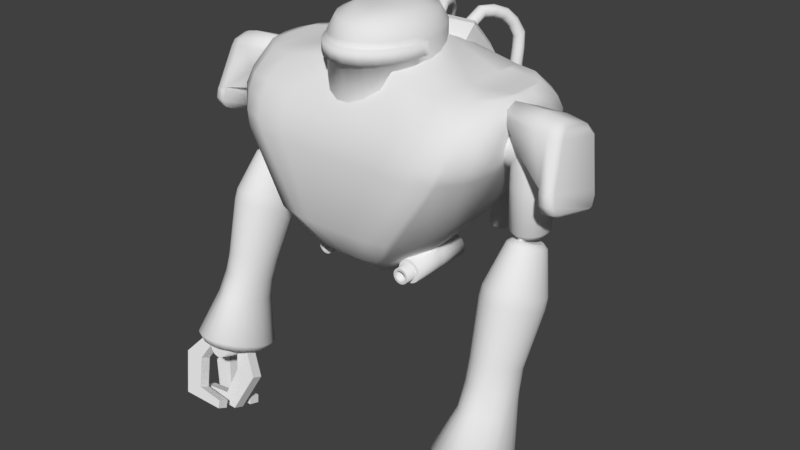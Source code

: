 # Source: npc_sec1bot.blend  (saved by Blender 2.78.0; exported with 4.5.12 LTS)
import bpy
from mathutils import Matrix  # noqa: F401  (used for matrix-valued properties, if any)

bpy.ops.wm.read_factory_settings(use_empty=True)
scene = bpy.context.scene
scene.name = 'Scene'

# ---- collections
col_collection_1 = bpy.data.collections.new('Collection 1'); scene.collection.children.link(col_collection_1)

# ---- world
world_world = bpy.data.worlds.new('World'); scene.world = world_world
world_world.color = (0.05088, 0.05088, 0.05088)
world_world.use_sun_shadow = False
world_world.sun_shadow_jitter_overblur = 0.0
world_world.cycles.sampling_method = 'MANUAL'

# ---- meshes
me_cube = bpy.data.meshes.new('Cube')
me_cube.from_pydata([(-8.383e-09, -0.1361, 0.8066), (6.994e-11, 0.06612, 0.8066), (0.09355, -0.0281, 0.8066), (0.08031, -0.08349, 0.8066), (0.03128, -0.1299, 0.8066), (0.3038, -0.1873, 1.489), (0.4687, -0.0314, 1.489), (0.3862, -0.1664, 1.489), (0.4466, -0.1094, 1.489), (0.03128, 0.05387, 0.8066), (0.08031, 0.007464, 0.8066), (0.4687, 0.0314, 1.489), (0.3038, 0.1873, 1.489), (0.4466, 0.1094, 1.489), (0.3862, 0.1664, 1.489), (0.2963, 0.1054, 1.037), (0.1314, 0.2613, 1.037), (0.2742, 0.1833, 1.037), (0.2139, 0.2404, 1.037), (0.2963, -0.1054, 1.037), (0.1314, -0.3441, 1.037), (0.2742, -0.1833, 1.037), (0.2139, -0.3232, 1.037), (0.2801, 0.3139, 1.268), (0.445, 0.158, 1.268), (0.3625, 0.293, 1.268), (0.4229, 0.2359, 1.268), (0.3095, 0.2719, 1.42), (0.4744, 0.116, 1.42), (0.392, 0.251, 1.42), (0.4523, 0.194, 1.42), (0.4684, 0.1595, 1.315), (0.3035, 0.3154, 1.315), (0.4463, 0.2374, 1.315), (0.386, 0.2945, 1.315), (0.4761, 0.1493, 1.37), (0.3112, 0.3052, 1.37), (0.454, 0.2273, 1.37), (0.3936, 0.2843, 1.37), (0.2801, -0.3336, 1.268), (0.445, -0.158, 1.268), (0.3625, -0.3099, 1.268), (0.4229, -0.2359, 1.268), (0.4744, -0.116, 1.42), (0.3095, -0.2719, 1.42), (0.4523, -0.194, 1.42), (0.392, -0.251, 1.42), (0.3035, -0.3265, 1.315), (0.4684, -0.1595, 1.315), (0.3819, -0.2982, 1.315), (0.4463, -0.2374, 1.315), (0.3112, -0.3052, 1.37), (0.4761, -0.1493, 1.37), (0.3936, -0.2765, 1.37), (0.454, -0.2273, 1.37), (0.08762, -0.3441, 1.037), (0.1132, -0.1838, 1.525), (0.2063, -0.2719, 1.42), (0.1867, -0.3336, 1.268), (0.2074, -0.3052, 1.37), (0.2024, -0.3265, 1.315), (0.1351, 0.1873, 1.525), (0.08762, 0.2613, 1.037), (0.2063, 0.2719, 1.42), (0.1867, 0.3139, 1.268), (0.2024, 0.3154, 1.315), (0.2074, 0.3052, 1.37), (0.4687, 0.01518, 1.489), (0.2963, 0.05095, 1.037), (0.4744, 0.0561, 1.42), (0.445, 0.07639, 1.268), (0.4684, 0.07712, 1.315), (0.4761, 0.0722, 1.37), (0.1132, 0.08711, 1.569), (0.3038, 0.09057, 1.489), (0.3862, 0.08047, 1.489), (0.4466, 0.05288, 1.489), (0.02262, 0.1559, 1.422), (0.06602, 0.1388, 1.422), (0.1041, 0.106, 1.422), (0.1337, 0.06013, 1.422), (0.1525, 0.004919, 1.422), (0.1589, -0.05516, 1.422), (0.1525, -0.1152, 1.422), (0.1337, -0.1704, 1.422), (0.1041, -0.2163, 1.422), (0.06602, -0.2491, 1.422), (0.02262, -0.2662, 1.422), (0.01226, 0.05925, 1.678), (0.02262, 0.1559, 1.613), (0.01958, 0.1276, 1.659), (0.03578, 0.04998, 1.681), (0.06602, 0.1388, 1.613), (0.05716, 0.1128, 1.659), (0.05641, 0.0322, 1.684), (0.1041, 0.106, 1.613), (0.09011, 0.08438, 1.659), (0.07247, 0.007333, 1.685), (0.1337, 0.06013, 1.613), (0.1158, 0.04466, 1.659), (0.08265, -0.02259, 1.685), (0.1525, 0.004919, 1.613), (0.132, -0.003139, 1.659), (0.08614, -0.05516, 1.685), (0.1589, -0.05516, 1.613), (0.1376, -0.05516, 1.659), (0.08265, -0.08772, 1.684), (0.1525, -0.1152, 1.613), (0.132, -0.1072, 1.659), (0.07247, -0.1176, 1.684), (0.1337, -0.1704, 1.613), (0.1158, -0.155, 1.659), (0.05641, -0.1425, 1.682), (0.1041, -0.2163, 1.613), (0.09011, -0.1947, 1.659), (0.03578, -0.1603, 1.68), (0.06602, -0.2491, 1.613), (0.05716, -0.2231, 1.659), (0.01226, -0.1696, 1.678), (0.02262, -0.2662, 1.613), (0.01958, -0.2379, 1.659), (0.3756, 0.2806, 1.268), (0.2269, 0.228, 1.037), (0.04189, -0.1199, 0.8066), (0.2269, -0.2929, 1.037), (0.4067, -0.2659, 1.37), (0.405, -0.2387, 1.42), (0.3958, -0.285, 1.315), (0.3756, -0.2939, 1.268), (0.4067, 0.272, 1.37), (0.405, 0.2387, 1.42), (0.399, 0.2822, 1.315), (0.3993, -0.1541, 1.489), (0.3993, 0.1541, 1.489), (0.04189, 0.04383, 0.8066), (0.3993, 0.0745, 1.489), (0.06571, -0.2755, 0.9219), (0.1938, -0.05269, 0.9219), (0.1761, -0.1194, 0.9219), (0.1226, -0.2619, 0.9219), (0.4687, 0.02329, 1.489), (0.4744, 0.08607, 1.42), (0.4761, 0.1108, 1.37), (0.2963, 0.07817, 1.037), (0.445, 0.1172, 1.268), (0.4684, 0.1183, 1.315), (0.3038, 0.1389, 1.489), (0.3862, 0.1234, 1.489), (0.4466, 0.08111, 1.489), (0.3993, 0.1143, 1.489), (0.1333, -0.2418, 0.9219), (0.02262, 0.1559, 1.594), (0.02262, 0.1559, 1.551), (0.06602, 0.1388, 1.594), (0.06602, 0.1388, 1.551), (0.1041, 0.106, 1.594), (0.1041, 0.106, 1.551), (0.1337, 0.06013, 1.594), (0.1337, 0.06013, 1.551), (0.1525, 0.004919, 1.594), (0.1525, 0.004919, 1.551), (0.1589, -0.05516, 1.594), (0.1589, -0.05516, 1.551), (0.1525, -0.1152, 1.594), (0.1525, -0.1152, 1.551), (0.1337, -0.1704, 1.594), (0.1337, -0.1704, 1.551), (0.1041, -0.2163, 1.594), (0.1041, -0.2163, 1.551), (0.06602, -0.2491, 1.594), (0.06602, -0.2491, 1.551), (0.02262, -0.2662, 1.594), (0.02262, -0.2662, 1.551), (0.1589, -0.07922, 1.594), (0.1589, -0.07922, 1.551), (0.1525, -0.1393, 1.594), (0.1525, -0.1393, 1.551), (0.1337, -0.1945, 1.594), (0.1337, -0.1945, 1.551), (0.1041, -0.2404, 1.594), (0.1041, -0.2404, 1.551), (0.06602, -0.2732, 1.594), (0.06602, -0.2732, 1.551), (0.02262, -0.2903, 1.594), (0.02262, -0.2903, 1.551), (0.5557, 0.008287, 0.8637), (0.5289, 0.01278, 0.862), (0.5284, 0.0297, 1.383), (0.5443, 0.02705, 1.383), (0.559, 0.01932, 1.383), (0.5712, 0.007142, 1.383), (0.5799, -0.008506, 1.383), (0.5844, -0.02635, 1.383), (0.5844, -0.04496, 1.383), (0.5799, -0.0628, 1.383), (0.5712, -0.07845, 1.383), (0.559, -0.09064, 1.383), (0.5443, -0.09836, 1.383), (0.5284, -0.101, 1.383), (0.5124, -0.09836, 1.383), (0.4978, -0.09064, 1.383), (0.4856, -0.07845, 1.383), (0.4769, -0.0628, 1.383), (0.4724, -0.04496, 1.383), (0.4724, -0.02635, 1.383), (0.4769, -0.008506, 1.383), (0.4856, 0.007142, 1.383), (0.4978, 0.01932, 1.383), (0.5124, 0.02705, 1.383), (0.5803, -0.004819, 0.8687), (0.6008, -0.02548, 0.8766), (0.6154, -0.05202, 0.8866), (0.623, -0.08229, 0.8981), (0.623, -0.1138, 0.9101), (0.6154, -0.1441, 0.9215), (0.6008, -0.1706, 0.9316), (0.5803, -0.1913, 0.9395), (0.5557, -0.2044, 0.9444), (0.5289, -0.2089, 0.9461), (0.5021, -0.2044, 0.9444), (0.4774, -0.1913, 0.9395), (0.457, -0.1706, 0.9316), (0.4423, -0.1441, 0.9215), (0.4347, -0.1138, 0.9101), (0.4347, -0.08229, 0.8981), (0.4423, -0.05202, 0.8866), (0.457, -0.02548, 0.8766), (0.4774, -0.004819, 0.8687), (0.5021, 0.008287, 0.8637), (0.5091, -0.132, 0.5211), (0.5289, -0.1277, 0.5199), (0.4909, -0.1443, 0.5248), (0.4758, -0.1637, 0.5306), (0.465, -0.1886, 0.538), (0.4594, -0.2171, 0.5465), (0.4594, -0.2467, 0.5553), (0.465, -0.2751, 0.5638), (0.4758, -0.3001, 0.5712), (0.4909, -0.3195, 0.577), (0.5091, -0.3318, 0.5807), (0.5289, -0.336, 0.5819), (0.5486, -0.3318, 0.5807), (0.5668, -0.3195, 0.577), (0.5929, -0.3001, 0.5712), (0.6158, -0.2751, 0.5638), (0.6214, -0.2467, 0.5553), (0.6214, -0.2171, 0.5465), (0.6158, -0.1886, 0.538), (0.605, -0.1637, 0.5306), (0.5778, -0.1443, 0.5248), (0.5486, -0.132, 0.5211), (0.4865, -0.1021, 0.6623), (0.4697, -0.119, 0.6687), (0.4514, -0.1658, 0.6864), (0.4514, -0.1917, 0.6963), (0.5289, -0.08758, 0.6568), (0.5068, -0.09127, 0.6582), (0.4697, -0.2385, 0.714), (0.4865, -0.2555, 0.7204), (0.5289, -0.2699, 0.7259), (0.5509, -0.2662, 0.7245), (0.588, -0.2385, 0.714), (0.6, -0.2166, 0.7057), (0.6063, -0.1658, 0.6864), (0.6, -0.1409, 0.677), (0.5712, -0.1021, 0.6623), (0.5509, -0.09127, 0.6582), (0.4577, -0.1409, 0.677), (0.4577, -0.2166, 0.7057), (0.5068, -0.2662, 0.7245), (0.5712, -0.2555, 0.7204), (0.6063, -0.1917, 0.6963), (0.588, -0.119, 0.6687), (0.4564, -0.03779, 0.8424), (0.434, -0.1268, 0.8762), (0.5018, -0.003758, 0.8295), (0.477, -0.2049, 0.9058), (0.5559, -0.2181, 0.9108), (0.6161, -0.1573, 0.8877), (0.6161, -0.06453, 0.8525), (0.5559, -0.003758, 0.8295), (0.477, -0.01697, 0.8345), (0.434, -0.09504, 0.8641), (0.5289, 0.0007669, 0.8278), (0.4564, -0.1841, 0.8979), (0.5289, -0.2226, 0.9125), (0.6013, -0.1841, 0.8979), (0.6238, -0.09504, 0.8641), (0.5807, -0.01697, 0.8345), (0.4416, -0.06453, 0.8525), (0.4416, -0.1573, 0.8877), (0.5018, -0.2181, 0.9108), (0.5807, -0.2049, 0.9058), (0.6238, -0.1268, 0.8762), (0.6013, -0.03779, 0.8424), (0.6148, -0.1006, 1.451), (0.6148, -0.05918, 1.469), (0.6148, 0.05256, 1.428), (0.6148, 0.08536, 1.386), (0.6431, -0.1294, 1.201), (0.6329, -0.1702, 1.279), (0.6415, -0.1595, 1.218), (0.6375, -0.1744, 1.246), (0.643, 0.06809, 1.203), (0.6465, 0.01872, 1.166), (0.6459, 0.05235, 1.172), (0.6148, -0.1157, 1.429), (0.4616, 0.06605, 1.398), (0.4616, 0.04218, 1.439), (0.4616, -0.05508, 1.479), (0.4616, -0.09114, 1.461), (0.4616, -0.09963, 1.438), (0.6301, -0.1645, 1.293), (0.6402, 0.0706, 1.221), (0.5741, -0.1159, 1.435), (0.5741, 0.08911, 1.394), (0.5741, -0.1006, 1.459), (0.5741, 0.05256, 1.436), (0.5741, -0.05918, 1.477), (0.3639, 0.03445, 1.341), (0.6263, 0.03445, 1.341), (0.3639, 0.03161, 1.321), (0.6263, 0.03161, 1.321), (0.3639, 0.02332, 1.303), (0.6263, 0.02332, 1.303), (0.3639, 0.01025, 1.288), (0.6263, 0.01025, 1.288), (0.3639, -0.006534, 1.277), (0.6263, -0.006534, 1.277), (0.3639, -0.02568, 1.271), (0.6263, -0.02568, 1.271), (0.3639, -0.04563, 1.271), (0.6263, -0.04563, 1.271), (0.3639, -0.06478, 1.277), (0.6263, -0.06478, 1.277), (0.3639, -0.08156, 1.288), (0.6263, -0.08156, 1.288), (0.3639, -0.09463, 1.303), (0.6263, -0.09463, 1.303), (0.3639, -0.1029, 1.321), (0.6263, -0.1029, 1.321), (0.3639, -0.1058, 1.341), (0.6263, -0.1058, 1.341), (0.3639, -0.1029, 1.361), (0.6263, -0.1029, 1.361), (0.3639, -0.09463, 1.379), (0.6263, -0.09463, 1.379), (0.3639, -0.08156, 1.394), (0.6263, -0.08156, 1.394), (0.3639, -0.06478, 1.405), (0.6263, -0.06478, 1.405), (0.3639, -0.04563, 1.41), (0.6263, -0.04563, 1.41), (0.3639, -0.02568, 1.41), (0.6263, -0.02568, 1.41), (0.3639, -0.006534, 1.405), (0.6263, -0.006534, 1.405), (0.3639, 0.01025, 1.394), (0.6263, 0.01025, 1.394), (0.3639, 0.02332, 1.379), (0.6263, 0.02332, 1.379), (0.3639, 0.03161, 1.361), (0.6263, 0.03161, 1.361), (0.5303, -0.132, 1.367), (0.5303, 0.06837, 1.31), (0.6471, -0.05891, 1.447), (0.635, -0.05918, 1.461), (0.6408, -0.1006, 1.445), (0.6502, -0.08019, 1.439), (0.6587, 0.06452, 1.389), (0.6502, 0.08107, 1.386), (0.6408, 0.05256, 1.422), (0.6523, 0.04639, 1.411), (0.6746, -0.1514, 1.28), (0.6649, -0.1702, 1.284), (0.6832, -0.1257, 1.216), (0.6752, -0.1294, 1.205), (0.6791, -0.1555, 1.246), (0.6695, -0.1744, 1.251), (0.6819, -0.1458, 1.227), (0.6736, -0.1595, 1.222), (0.6864, 0.02503, 1.18), (0.6787, 0.01872, 1.17), (0.6752, 0.06809, 1.206), (0.6834, 0.05276, 1.212), (0.6781, 0.05235, 1.176), (0.6864, 0.03703, 1.182), (0.6441, -0.113, 1.425), (0.6539, -0.09234, 1.42), (0.662, -0.1645, 1.298), (0.6718, -0.1455, 1.293), (0.6725, 0.06957, 1.224), (0.6807, 0.05394, 1.23), (-5.111e-08, 0.1559, 1.422), (5.111e-08, -0.2662, 1.422), (-4.182e-08, 0.04998, 1.681), (-5.576e-08, 0.0322, 1.684), (9.293e-09, -0.1603, 1.68), (-1.859e-08, -0.1425, 1.682), (-2.323e-08, -0.1176, 1.684), (-2.788e-08, -0.08772, 1.684), (-6.505e-08, 0.007333, 1.685), (-6.505e-08, -0.02259, 1.685), (-6.505e-08, -0.05516, 1.685), (-5.343e-08, 0.1559, 1.613), (-4.879e-08, 0.1276, 1.659), (-4.414e-08, 0.05925, 1.678), (5.111e-08, -0.2662, 1.613), (2.555e-08, -0.2379, 1.659), (-3.136e-08, -0.1696, 1.678), (5.111e-08, -0.2662, 1.551), (5.111e-08, -0.2662, 1.594), (-5.111e-08, 0.1559, 1.551), (-5.111e-08, 0.1559, 1.594), (5.111e-08, -0.2903, 1.551), (5.111e-08, -0.2903, 1.594), (9.293e-09, -0.3441, 1.037), (-9.293e-09, -0.1555, 1.525), (-3.717e-08, -0.2719, 1.42), (0.0, -0.3336, 1.268), (-3.717e-08, -0.3052, 1.37), (-1.859e-08, -0.3265, 1.315), (-6.505e-08, 0.1873, 1.525), (2.788e-08, 0.2854, 1.037), (-3.717e-08, 0.2719, 1.42), (3.717e-08, 0.338, 1.268), (-3.717e-08, 0.3395, 1.315), (-3.717e-08, 0.3052, 1.37), (-4.646e-08, 0.0588, 1.569), (0.0, -0.2755, 0.9219), (0.5419, 0.01754, 1.076), (0.5453, 0.03086, 1.09), (0.5759, -0.02777, 1.076), (0.5878, -0.02579, 1.09), (0.5647, -0.07196, 1.076), (0.5738, -0.08106, 1.09), (0.5544, -0.0823, 1.076), (0.5609, -0.09398, 1.09), (0.5149, -0.08885, 1.076), (0.5115, -0.1022, 1.09), (0.5024, -0.0823, 1.076), (0.4959, -0.09398, 1.09), (0.4847, -0.05869, 1.076), (0.4738, -0.06446, 1.09), (0.4809, -0.04355, 1.076), (0.469, -0.04552, 1.09), (0.4809, -0.02777, 1.076), (0.469, -0.02579, 1.09), (0.4847, -0.01262, 1.076), (0.4738, -0.006855, 1.09), (0.4921, 0.000652, 1.076), (0.483, 0.009745, 1.09), (0.5024, 0.01099, 1.076), (0.4959, 0.02267, 1.09), (0.5149, 0.01754, 1.076), (0.5115, 0.03086, 1.09), (0.5284, 0.01979, 1.076), (0.5284, 0.03367, 1.09), (0.5544, 0.01099, 1.076), (0.5609, 0.02267, 1.09), (0.5647, 0.0006519, 1.076), (0.5738, 0.009745, 1.09), (0.5721, -0.01262, 1.076), (0.583, -0.006855, 1.09), (0.5759, -0.04355, 1.076), (0.5878, -0.04552, 1.09), (0.5721, -0.05869, 1.076), (0.583, -0.06446, 1.09), (0.5419, -0.08885, 1.076), (0.5453, -0.1022, 1.09), (0.5284, -0.0911, 1.076), (0.5284, -0.105, 1.09), (0.4921, -0.07196, 1.076), (0.483, -0.08106, 1.09), (0.5289, 0.008714, 1.031), (0.5289, 0.02155, 1.011), (0.5527, 0.0005689, 1.034), (0.5609, 0.01059, 1.015), (0.5621, -0.008995, 1.038), (0.5736, -0.002282, 1.02), (0.5689, -0.02128, 1.042), (0.5828, -0.01882, 1.026), (0.5724, -0.0499, 1.053), (0.5875, -0.05733, 1.041), (0.5689, -0.06391, 1.058), (0.5828, -0.07619, 1.048), (0.5413, -0.09183, 1.069), (0.5456, -0.1138, 1.063), (0.5289, -0.09391, 1.07), (0.5289, -0.1166, 1.064), (0.4956, -0.0762, 1.063), (0.4841, -0.09273, 1.055), (0.5413, 0.006636, 1.032), (0.5456, 0.01875, 1.012), (0.5724, -0.03529, 1.048), (0.5875, -0.03768, 1.034), (0.5621, -0.0762, 1.063), (0.5736, -0.09273, 1.055), (0.5527, -0.08576, 1.067), (0.5609, -0.1056, 1.059), (0.5164, -0.09183, 1.069), (0.5122, -0.1138, 1.063), (0.505, -0.08576, 1.067), (0.4968, -0.1056, 1.059), (0.4888, -0.06391, 1.058), (0.4749, -0.07619, 1.048), (0.4853, -0.0499, 1.053), (0.4702, -0.05733, 1.041), (0.4853, -0.03529, 1.048), (0.4702, -0.03768, 1.034), (0.4888, -0.02128, 1.042), (0.4749, -0.01882, 1.026), (0.4956, -0.008995, 1.038), (0.4841, -0.002282, 1.02), (0.505, 0.0005689, 1.034), (0.4968, 0.01059, 1.015), (0.5164, 0.006636, 1.032), (0.5122, 0.01875, 1.012), (0.5206, 0.01804, 1.062), (0.5374, 0.01804, 1.062), (0.5206, 0.0139, 1.041), (0.5374, 0.0139, 1.041), (0.5206, 0.002121, 1.024), (0.5374, 0.002121, 1.024), (0.5206, -0.01551, 1.012), (0.5374, -0.01551, 1.012), (0.5206, -0.0363, 1.008), (0.5374, -0.0363, 1.008), (0.5206, -0.05709, 1.012), (0.5374, -0.05709, 1.012), (0.5206, -0.07472, 1.024), (0.5374, -0.07472, 1.024), (0.5206, -0.0865, 1.041), (0.5374, -0.0865, 1.041), (0.5206, -0.09064, 1.062), (0.5374, -0.09064, 1.062), (0.5206, -0.0865, 1.083), (0.5374, -0.0865, 1.083), (0.5206, -0.07472, 1.1), (0.5374, -0.07472, 1.1), (0.5206, -0.05709, 1.112), (0.5374, -0.05709, 1.112), (0.5206, -0.0363, 1.116), (0.5374, -0.0363, 1.116), (0.5206, -0.01551, 1.112), (0.5374, -0.01551, 1.112), (0.5206, 0.002121, 1.1), (0.5374, 0.002121, 1.1), (0.5206, 0.0139, 1.083), (0.5374, 0.0139, 1.083), (0.5284, 0.03954, 1.237), (0.5467, 0.0365, 1.237), (0.5636, 0.02761, 1.237), (0.5929, -0.02495, 1.237), (0.5929, -0.04636, 1.237), (0.5876, -0.004417, 1.237), (0.5776, -0.0849, 1.237), (0.5636, -0.09892, 1.237), (0.5876, -0.06689, 1.237), (0.5467, -0.1078, 1.237), (0.51, -0.1078, 1.237), (0.4932, -0.09892, 1.237), (0.5284, -0.1109, 1.237), (0.4792, -0.0849, 1.237), (0.4691, -0.06689, 1.237), (0.4639, -0.04636, 1.237), (0.4639, -0.02495, 1.237), (0.4691, -0.004417, 1.237), (0.4792, 0.01359, 1.237), (0.4932, 0.02761, 1.237), (0.51, 0.0365, 1.237), (0.5776, 0.01359, 1.237), (0.5284, 0.03841, 1.31), (0.5919, -0.02511, 1.31), (0.5867, -0.004888, 1.31), (0.5769, -0.08416, 1.31), (0.5867, -0.06642, 1.31), (0.5103, -0.1067, 1.31), (0.5284, -0.1097, 1.31), (0.47, -0.06642, 1.31), (0.5465, 0.03541, 1.31), (0.5631, 0.02665, 1.31), (0.5919, -0.0462, 1.31), (0.5631, -0.09796, 1.31), (0.5465, -0.1067, 1.31), (0.4937, -0.09796, 1.31), (0.4799, -0.08416, 1.31), (0.4649, -0.0462, 1.31), (0.4649, -0.02512, 1.31), (0.47, -0.004888, 1.31), (0.4799, 0.01285, 1.31), (0.4937, 0.02665, 1.31), (0.5103, 0.03541, 1.31), (0.5769, 0.01285, 1.31), (0.4847, -0.2153, 0.3788), (0.4847, -0.3579, 0.4332), (0.4953, -0.2089, 0.3959), (0.4953, -0.3514, 0.4504), (0.5112, -0.2045, 0.4074), (0.5112, -0.3471, 0.4618), (0.5299, -0.203, 0.4114), (0.5299, -0.3456, 0.4659), (0.5486, -0.2045, 0.4074), (0.5486, -0.3471, 0.4618), (0.5645, -0.2089, 0.3959), (0.5645, -0.3514, 0.4504), (0.5751, -0.2153, 0.3788), (0.5751, -0.3579, 0.4332), (0.5788, -0.223, 0.3586), (0.5788, -0.3655, 0.413), (0.5751, -0.2306, 0.3384), (0.5751, -0.3732, 0.3928), (0.5645, -0.2371, 0.3212), (0.5645, -0.3796, 0.3757), (0.4992, -0.1774, 0.337), (0.4943, -0.149, 0.3539), (0.5289, -0.1432, 0.3517), (0.5289, -0.1725, 0.3352), (0.472, -0.1919, 0.3425), (0.4626, -0.1659, 0.3603), (0.4493, -0.2148, 0.3512), (0.4362, -0.1925, 0.3704), (0.4331, -0.2442, 0.3623), (0.4173, -0.2267, 0.3834), (0.4247, -0.2776, 0.375), (0.4075, -0.2657, 0.3982), (0.4247, -0.3125, 0.3883), (0.4075, -0.3064, 0.4136), (0.4331, -0.346, 0.401), (0.4173, -0.3454, 0.4284), (0.4493, -0.3754, 0.4121), (0.4362, -0.3796, 0.4414), (0.472, -0.3982, 0.4208), (0.4626, -0.4062, 0.4515), (0.4992, -0.4127, 0.4263), (0.4943, -0.4231, 0.4579), (0.5289, -0.4177, 0.4282), (0.5289, -0.4289, 0.4601), (0.5585, -0.4127, 0.4263), (0.5634, -0.4231, 0.4579), (0.5858, -0.3982, 0.4208), (0.5951, -0.4062, 0.4515), (0.6084, -0.3754, 0.4121), (0.6215, -0.3796, 0.4414), (0.6246, -0.346, 0.401), (0.6404, -0.3454, 0.4284), (0.633, -0.3125, 0.3883), (0.6502, -0.3064, 0.4136), (0.633, -0.2776, 0.375), (0.6502, -0.2657, 0.3982), (0.6246, -0.2442, 0.3623), (0.6404, -0.2267, 0.3834), (0.6084, -0.2148, 0.3512), (0.6215, -0.1925, 0.3704), (0.5858, -0.1919, 0.3425), (0.5951, -0.1659, 0.3603), (0.5585, -0.1774, 0.337), (0.5634, -0.149, 0.3539), (0.5486, -0.2414, 0.3098), (0.5486, -0.384, 0.3642), (0.5299, -0.2429, 0.3057), (0.5299, -0.3855, 0.3602), (0.5112, -0.2414, 0.3098), (0.5112, -0.384, 0.3642), (0.4953, -0.2371, 0.3212), (0.4953, -0.3796, 0.3757), (0.4847, -0.2306, 0.3384), (0.4847, -0.3732, 0.3928), (0.481, -0.223, 0.3586), (0.481, -0.3655, 0.413), (0.1507, 0.4536, 0.9712), (0.1335, 0.457, 0.972), (0.1337, 0.4395, 0.9756), (0.1399, 0.4395, 1.111), (0.1441, 0.4374, 0.9751), (0.1504, 0.4374, 1.111), (0.153, 0.4314, 0.9747), (0.1593, 0.4314, 1.11), (0.159, 0.4225, 0.9745), (0.1652, 0.4225, 1.11), (0.1611, 0.412, 0.9744), (0.1673, 0.412, 1.11), (0.159, 0.4015, 0.9745), (0.1652, 0.4015, 1.11), (0.153, 0.3926, 0.9747), (0.1593, 0.3926, 1.11), (0.1441, 0.3867, 0.9751), (0.1504, 0.3867, 1.111), (0.1337, 0.3846, 0.9756), (0.1399, 0.3846, 1.111), (0.1232, 0.3867, 0.9761), (0.1294, 0.3867, 1.112), (0.1143, 0.3926, 0.9765), (0.1205, 0.3926, 1.112), (0.1083, 0.4015, 0.9768), (0.1146, 0.4015, 1.112), (0.1062, 0.412, 0.9769), (0.1125, 0.412, 1.112), (0.1083, 0.4225, 0.9768), (0.1146, 0.4225, 1.112), (0.1143, 0.4314, 0.9765), (0.1205, 0.4314, 1.112), (0.1232, 0.4374, 0.9761), (0.1294, 0.4374, 1.112), (0.1653, 0.4438, 0.9705), (0.175, 0.4292, 0.9701), (0.1784, 0.412, 0.9699), (0.175, 0.3948, 0.9701), (0.1653, 0.3802, 0.9705), (0.1507, 0.3705, 0.9712), (0.1335, 0.367, 0.972), (0.1163, 0.3705, 0.9728), (0.1017, 0.3802, 0.9734), (0.09197, 0.3948, 0.9739), (0.08855, 0.412, 0.974), (0.09197, 0.4292, 0.9739), (0.1017, 0.4438, 0.9734), (0.1163, 0.4536, 0.9728), (0.1358, 0.4372, 0.7948), (0.1446, 0.4313, 0.7944), (0.1506, 0.4225, 0.7941), (0.1526, 0.412, 0.794), (0.1506, 0.4016, 0.7941), (0.1446, 0.3927, 0.7944), (0.1358, 0.3868, 0.7948), (0.1254, 0.3847, 0.7953), (0.1149, 0.3868, 0.7958), (0.1061, 0.3927, 0.7962), (0.1002, 0.4016, 0.7964), (0.09812, 0.412, 0.7965), (0.1002, 0.4225, 0.7964), (0.1061, 0.4313, 0.7962), (0.1149, 0.4372, 0.7958), (0.1254, 0.4393, 0.7953), (0.1114, 0.4457, 0.7959), (0.1086, 0.4536, 0.8044), (0.1258, 0.457, 0.8036), (0.1254, 0.4485, 0.7953), (0.09958, 0.4378, 0.7965), (0.09398, 0.4438, 0.805), (0.09167, 0.426, 0.7968), (0.08424, 0.4292, 0.8055), (0.0889, 0.412, 0.7969), (0.08082, 0.412, 0.8056), (0.09167, 0.398, 0.7968), (0.08424, 0.3948, 0.8055), (0.09958, 0.3862, 0.7965), (0.09398, 0.3802, 0.805), (0.1114, 0.3783, 0.7959), (0.1086, 0.3705, 0.8044), (0.1254, 0.3755, 0.7953), (0.1258, 0.367, 0.8036), (0.1393, 0.3783, 0.7946), (0.143, 0.3705, 0.8028), (0.1512, 0.3862, 0.7941), (0.1575, 0.3802, 0.8021), (0.1591, 0.398, 0.7937), (0.1673, 0.3948, 0.8017), (0.1619, 0.412, 0.7936), (0.1707, 0.412, 0.8015), (0.1591, 0.426, 0.7937), (0.1673, 0.4292, 0.8017), (0.1512, 0.4378, 0.7941), (0.1575, 0.4438, 0.8021), (0.1393, 0.4457, 0.7946), (0.143, 0.4536, 0.8028), (0.1315, 0.412, 0.9286), (0.1027, 0.4492, 1.113), (0.09132, 0.4321, 1.113), (0.08732, 0.412, 1.114), (0.09132, 0.3919, 1.113), (0.1027, 0.3748, 1.113), (0.1198, 0.3634, 1.112), (0.1399, 0.3594, 1.111), (0.16, 0.3634, 1.11), (0.177, 0.3748, 1.109), (0.1884, 0.3919, 1.109), (0.1924, 0.412, 1.109), (0.1884, 0.4321, 1.109), (0.177, 0.4492, 1.109), (0.1399, 0.4646, 1.111), (0.16, 0.4606, 1.11), (0.1198, 0.4606, 1.112), (0.1481, 0.4646, 1.291), (0.128, 0.4606, 1.292), (0.111, 0.4492, 1.293), (0.09958, 0.4321, 1.293), (0.09558, 0.412, 1.293), (0.09958, 0.3919, 1.293), (0.111, 0.3748, 1.293), (0.128, 0.3634, 1.292), (0.1481, 0.3594, 1.291), (0.1682, 0.3634, 1.29), (0.1853, 0.3748, 1.289), (0.1967, 0.3919, 1.289), (0.2007, 0.412, 1.288), (0.1967, 0.4321, 1.289), (0.1853, 0.4492, 1.289), (0.1682, 0.4606, 1.29), (0.1489, 0.458, 1.307), (0.1313, 0.4545, 1.308), (0.1164, 0.4445, 1.308), (0.1064, 0.4296, 1.309), (0.1029, 0.412, 1.309), (0.1064, 0.3944, 1.309), (0.1164, 0.3795, 1.308), (0.1313, 0.3695, 1.308), (0.1489, 0.366, 1.307), (0.1664, 0.3695, 1.306), (0.1814, 0.3795, 1.305), (0.1913, 0.3944, 1.305), (0.1948, 0.412, 1.305), (0.1913, 0.4296, 1.305), (0.1814, 0.4445, 1.305), (0.1664, 0.4545, 1.306), (0.15, 0.4333, 1.331), (0.1419, 0.4317, 1.331), (0.135, 0.4271, 1.331), (0.1304, 0.4202, 1.332), (0.1288, 0.4121, 1.332), (0.1304, 0.404, 1.332), (0.135, 0.3971, 1.331), (0.1419, 0.3925, 1.331), (0.15, 0.3909, 1.331), (0.1581, 0.3925, 1.33), (0.1649, 0.3971, 1.33), (0.1695, 0.404, 1.33), (0.1711, 0.4121, 1.33), (0.1695, 0.4202, 1.33), (0.1649, 0.4271, 1.33), (0.1581, 0.4317, 1.33), (0.1433, 0.4517, 1.5), (0.1355, 0.4501, 1.498), (0.1292, 0.4456, 1.495), (0.1252, 0.4389, 1.492), (0.1242, 0.431, 1.49), (0.1263, 0.4232, 1.488), (0.1313, 0.4167, 1.488), (0.1383, 0.4123, 1.488), (0.1463, 0.4108, 1.489), (0.1541, 0.4125, 1.492), (0.1605, 0.417, 1.494), (0.1645, 0.4237, 1.497), (0.1655, 0.4315, 1.5), (0.1633, 0.4393, 1.501), (0.1584, 0.4459, 1.502), (0.1513, 0.4503, 1.502), (0.1075, 0.4059, 1.576), (0.1008, 0.4057, 1.571), (0.09595, 0.4031, 1.565), (0.09357, 0.3985, 1.558), (0.09406, 0.3926, 1.553), (0.09734, 0.3863, 1.548), (0.1029, 0.3805, 1.546), (0.1099, 0.3762, 1.547), (0.1173, 0.3739, 1.55), (0.124, 0.3741, 1.555), (0.1289, 0.3767, 1.561), (0.1312, 0.3813, 1.567), (0.1308, 0.3872, 1.573), (0.1275, 0.3935, 1.577), (0.1219, 0.3992, 1.579), (0.1149, 0.4036, 1.579), (0.06783, 0.3086, 1.599), (0.0615, 0.3111, 1.595), (0.05756, 0.3135, 1.588), (0.05659, 0.3153, 1.58), (0.05876, 0.3164, 1.572), (0.06373, 0.3165, 1.565), (0.07074, 0.3156, 1.561), (0.07873, 0.314, 1.56), (0.08647, 0.3117, 1.561), (0.0928, 0.3092, 1.566), (0.09675, 0.3069, 1.573), (0.09771, 0.305, 1.581), (0.09554, 0.3039, 1.589), (0.09057, 0.3038, 1.596), (0.08356, 0.3047, 1.6), (0.07558, 0.3064, 1.601), (0.1734, 0.413, 1.402), (0.172, 0.4051, 1.404), (0.1332, 0.4041, 1.402), (0.1313, 0.4119, 1.4), (0.1715, 0.4209, 1.4), (0.1379, 0.3976, 1.403), (0.1668, 0.4274, 1.399), (0.1449, 0.3933, 1.405), (0.1598, 0.4317, 1.397), (0.153, 0.3919, 1.405), (0.1437, 0.4313, 1.397), (0.1517, 0.433, 1.397), (0.161, 0.3937, 1.405), (0.137, 0.4266, 1.397), (0.1677, 0.3983, 1.405), (0.1327, 0.4198, 1.399), (0.1701, 0.4259, 1.45), (0.1302, 0.4166, 1.449), (0.1681, 0.4334, 1.448), (0.1351, 0.4103, 1.451), (0.1632, 0.4397, 1.446), (0.1421, 0.4063, 1.453), (0.1562, 0.4437, 1.444), (0.1502, 0.4051, 1.454), (0.1401, 0.443, 1.443), (0.1582, 0.407, 1.454), (0.1336, 0.4384, 1.444), (0.1647, 0.4116, 1.453), (0.1294, 0.4318, 1.445), (0.1689, 0.4182, 1.452), (0.1282, 0.4241, 1.447), (0.1481, 0.4449, 1.443), (0.1102, 0.4319, 1.536), (0.1158, 0.4354, 1.54), (0.1423, 0.4044, 1.533), (0.1367, 0.4008, 1.529), (0.107, 0.4262, 1.531), (0.1455, 0.41, 1.538), (0.1067, 0.4194, 1.527), (0.1457, 0.4169, 1.542), (0.1095, 0.4123, 1.524), (0.143, 0.4239, 1.545), (0.1147, 0.4061, 1.523), (0.1378, 0.4301, 1.547), (0.1218, 0.4018, 1.523), (0.1307, 0.4345, 1.546), (0.1295, 0.3999, 1.525), (0.123, 0.4363, 1.544), (0.09106, 0.3459, 1.557), (0.0834, 0.3485, 1.558), (0.0922, 0.3597, 1.597), (0.09986, 0.3571, 1.596), (0.09881, 0.3444, 1.56), (0.0778, 0.3615, 1.59), (0.08445, 0.3612, 1.594), (0.1055, 0.3441, 1.564), (0.07325, 0.3604, 1.583), (0.11, 0.3451, 1.571), (0.0715, 0.3582, 1.575), (0.1118, 0.3474, 1.579), (0.07281, 0.3552, 1.568), (0.1104, 0.3504, 1.586), (0.07699, 0.3518, 1.562), (0.1063, 0.3538, 1.592), (0.03267, 0.1938, 1.509), (0.02612, 0.1947, 1.504), (0.022, 0.1961, 1.497), (0.02095, 0.1978, 1.489), (0.02311, 0.1995, 1.481), (0.02816, 0.201, 1.475), (0.03534, 0.202, 1.471), (0.04354, 0.2024, 1.47), (0.05152, 0.2021, 1.472), (0.05807, 0.2011, 1.477), (0.06219, 0.1997, 1.484), (0.06324, 0.198, 1.492), (0.06108, 0.1963, 1.5), (0.05603, 0.1949, 1.506), (0.04885, 0.1939, 1.51), (0.04065, 0.1935, 1.511), (0.0, 0.2999, 1.463), (0.0, 0.3005, 1.49), (0.1438, 0.1269, 1.528), (0.0, 0.1269, 1.528), (0.1438, 0.2423, 1.408), (0.0, 0.2423, 1.408), (0.1245, 0.2118, 1.583), (0.1438, 0.1846, 1.583), (0.1245, 0.3005, 1.49), (0.1438, 0.2999, 1.463), (0.0, 0.2118, 1.583), (0.0, 0.1846, 1.583), (0.1091, 0.2528, 1.301), (0.1091, 0.2891, 1.36), (0.1091, 0.384, 1.221), (0.1091, 0.4203, 1.28), (0.1789, 0.2528, 1.301), (0.1789, 0.2891, 1.36), (0.1789, 0.384, 1.221), (0.1789, 0.4203, 1.28), (0.09537, 0.2916, 1.261), (0.09537, 0.3423, 1.344), (0.1926, 0.2916, 1.261), (0.1926, 0.3423, 1.344), (0.03909, 0.1803, 0.9219), (0.1773, 0.0954, 0.9219), (0.1226, 0.1471, 0.9219), (0.1949, 0.03864, 0.9219), (0.2963, -0.02721, 1.037), (0.445, -0.04079, 1.268), (0.4684, -0.04119, 1.315), (0.04381, 0.2809, 1.037), (0.09336, 0.3335, 1.268), (0.1012, 0.3274, 1.315), (0.1132, -0.04837, 1.547), (0.3038, -0.04837, 1.489), (0.3862, -0.04297, 1.489), (0.4466, -0.02824, 1.489), (0.4687, -0.008109, 1.489), (0.4744, -0.02996, 1.42), (0.4761, -0.03856, 1.37), (0.3993, -0.03978, 1.489), (0.1344, 0.1359, 0.9219), (0.2456, 0.01274, 0.9796), (0.06753, 0.1873, 1.525), (0.1032, 0.2719, 1.42), (0.1037, 0.3052, 1.37), (0.0566, 0.07296, 1.569), (0.3922, -0.3457, 0.3089), (0.4711, -0.3065, 0.4103), (0.3922, -0.3077, 0.2942), (0.4711, -0.2685, 0.3956), (0.4738, -0.3457, 0.3089), (0.5031, -0.3127, 0.3941), (0.4738, -0.3077, 0.2942), (0.5031, -0.2748, 0.3794), (0.4466, -0.3576, 0.1655), (0.4466, -0.3955, 0.1802), (0.4989, -0.3432, 0.2027), (0.4989, -0.3811, 0.2174), (0.6095, -0.3568, 0.1674), (0.6095, -0.3948, 0.1821), (0.6037, -0.347, 0.1928), (0.6037, -0.385, 0.2075), (0.6662, -0.2402, 0.2704), (0.5817, -0.208, 0.3742), (0.6662, -0.2791, 0.2825), (0.5817, -0.2469, 0.3863), (0.5917, -0.2402, 0.2704), (0.5496, -0.2132, 0.3576), (0.5917, -0.2791, 0.2825), (0.5496, -0.2521, 0.3697), (0.6117, -0.3201, 0.1507), (0.6117, -0.2812, 0.1386), (0.5594, -0.3083, 0.1887), (0.5594, -0.2694, 0.1767), (0.4488, -0.3195, 0.1526), (0.4488, -0.2806, 0.1405), (0.4546, -0.3114, 0.1786), (0.4546, -0.2725, 0.1665), (0.6662, -0.3716, 0.3229), (0.5817, -0.3242, 0.4207), (0.6662, -0.4083, 0.3406), (0.5817, -0.3609, 0.4384), (0.5917, -0.3716, 0.3229), (0.5496, -0.3318, 0.405), (0.5917, -0.4083, 0.3406), (0.5496, -0.3685, 0.4228), (0.6117, -0.4684, 0.2164), (0.6117, -0.4318, 0.1986), (0.5594, -0.4511, 0.2522), (0.5594, -0.4144, 0.2345), (0.4488, -0.4675, 0.2182), (0.4488, -0.4309, 0.2004), (0.4546, -0.4557, 0.2427), (0.4546, -0.419, 0.2249), (0.4887, -0.1326, 0.5935), (0.4554, -0.193, 0.6165), (0.5289, -0.1188, 0.5883), (0.4728, -0.2619, 0.6426), (0.5289, -0.2918, 0.6539), (0.5904, -0.2619, 0.6426), (0.6139, -0.193, 0.6165), (0.5745, -0.1326, 0.5935), (0.4613, -0.1694, 0.6075), (0.4613, -0.2412, 0.6348), (0.5079, -0.2883, 0.6526), (0.569, -0.2781, 0.6487), (0.6139, -0.2176, 0.6258), (0.5965, -0.1487, 0.5996), (0.4728, -0.1487, 0.5996), (0.4554, -0.2176, 0.6258), (0.5079, -0.1223, 0.5897), (0.4887, -0.2781, 0.6487), (0.5498, -0.2883, 0.6526), (0.6079, -0.2412, 0.6348), (0.6079, -0.1694, 0.6075), (0.5498, -0.1223, 0.5897), (0.1595, -0.1496, 0.8854), (0.1701, -0.1496, 0.8833), (0.1595, 0.08971, 0.8988), (0.1595, -0.1496, 0.8988), (0.1753, 0.08971, 0.8957), (0.1753, -0.1496, 0.8957), (0.1887, 0.08971, 0.8867), (0.1887, -0.1496, 0.8867), (0.1976, 0.08971, 0.8733), (0.1976, -0.1496, 0.8733), (0.2008, 0.08971, 0.8575), (0.2008, -0.1496, 0.8575), (0.1976, 0.08971, 0.8417), (0.1976, -0.1496, 0.8417), (0.1887, 0.08971, 0.8283), (0.1887, -0.1496, 0.8283), (0.1753, 0.08971, 0.8193), (0.1753, -0.1496, 0.8193), (0.1595, 0.08971, 0.8162), (0.1595, -0.1496, 0.8162), (0.1437, 0.08971, 0.8193), (0.1437, -0.1496, 0.8193), (0.1303, 0.08971, 0.8283), (0.1303, -0.1496, 0.8283), (0.1213, 0.08971, 0.8417), (0.1213, -0.1496, 0.8417), (0.1182, 0.08971, 0.8575), (0.1182, -0.1496, 0.8575), (0.1213, 0.08971, 0.8733), (0.1213, -0.1496, 0.8733), (0.1303, 0.08971, 0.8867), (0.1303, -0.1496, 0.8867), (0.1437, 0.08971, 0.8957), (0.1437, -0.1496, 0.8957), (0.1792, -0.1496, 0.8772), (0.1853, -0.1496, 0.8682), (0.1874, -0.1496, 0.8575), (0.1853, -0.1496, 0.8468), (0.1792, -0.1496, 0.8377), (0.1701, -0.1496, 0.8317), (0.1595, -0.1496, 0.8296), (0.1488, -0.1496, 0.8317), (0.1397, -0.1496, 0.8377), (0.1337, -0.1496, 0.8468), (0.1316, -0.1496, 0.8575), (0.1337, -0.1496, 0.8682), (0.1397, -0.1496, 0.8772), (0.1488, -0.1496, 0.8833), (0.1595, -0.1919, 0.8854), (0.1488, -0.1919, 0.8833), (0.1397, -0.1919, 0.8772), (0.1337, -0.1919, 0.8682), (0.1316, -0.1919, 0.8575), (0.1337, -0.1919, 0.8468), (0.1397, -0.1919, 0.8377), (0.1488, -0.1919, 0.8317), (0.1595, -0.1919, 0.8296), (0.1701, -0.1919, 0.8317), (0.1792, -0.1919, 0.8377), (0.1853, -0.1919, 0.8468), (0.1874, -0.1919, 0.8575), (0.1853, -0.1919, 0.8682), (0.1792, -0.1919, 0.8772), (0.1701, -0.1919, 0.8833), (0.1595, -0.1919, 0.8768), (0.1521, -0.1919, 0.8753), (0.1458, -0.1919, 0.8712), (0.1416, -0.1919, 0.8649), (0.1401, -0.1919, 0.8575), (0.1416, -0.1919, 0.8501), (0.1458, -0.1919, 0.8438), (0.1521, -0.1919, 0.8396), (0.1595, -0.1919, 0.8382), (0.1669, -0.1919, 0.8396), (0.1731, -0.1919, 0.8438), (0.1773, -0.1919, 0.8501), (0.1788, -0.1919, 0.8575), (0.1773, -0.1919, 0.8649), (0.1731, -0.1919, 0.8712), (0.1669, -0.1919, 0.8753), (0.1595, -0.08794, 0.8575), (0.1595, -0.01995, 0.8988), (0.1595, -0.03997, 0.8988), (0.1753, -0.03997, 0.8957), (0.1753, -0.01995, 0.8957), (0.1887, -0.03997, 0.8867), (0.1887, -0.01995, 0.8867), (0.1976, -0.03997, 0.8733), (0.1976, -0.01995, 0.8733), (0.2008, -0.03997, 0.8575), (0.2008, -0.01995, 0.8575), (0.1976, -0.03997, 0.8417), (0.1976, -0.01995, 0.8417), (0.1887, -0.03997, 0.8283), (0.1887, -0.01995, 0.8283), (0.1753, -0.03997, 0.8193), (0.1753, -0.01995, 0.8193), (0.1595, -0.03997, 0.8162), (0.1595, -0.01995, 0.8162), (0.1437, -0.03997, 0.8193), (0.1437, -0.01995, 0.8193), (0.1303, -0.03997, 0.8283), (0.1303, -0.01995, 0.8283), (0.1213, -0.03997, 0.8417), (0.1213, -0.01995, 0.8417), (0.1182, -0.03997, 0.8575), (0.1182, -0.01995, 0.8575), (0.1213, -0.03997, 0.8733), (0.1213, -0.01995, 0.8733), (0.1303, -0.03997, 0.8867), (0.1303, -0.01995, 0.8867), (0.1437, -0.03997, 0.8957), (0.1437, -0.01995, 0.8957), (0.1178, -0.01995, 1.019), (0.1178, -0.03997, 1.019), (0.1336, -0.03997, 1.015), (0.1336, -0.01995, 1.015), (0.07649, -0.03997, 0.9773), (0.07649, -0.01995, 0.9773), (0.07963, -0.03997, 0.9931), (0.07963, -0.01995, 0.9931), (0.08859, -0.03997, 1.007), (0.08859, -0.01995, 1.007), (0.102, -0.03997, 1.015), (0.102, -0.01995, 1.015), (-7.292e-10, 0.07714, 0.8695), (-7.292e-10, 0.07714, 1.0), (0.02952, 0.07127, 0.8695), (0.02952, 0.07127, 1.0), (0.05455, 0.05455, 0.8695), (0.05455, 0.05455, 1.0), (0.07127, 0.02952, 0.8695), (0.07127, 0.02952, 1.0), (0.07714, -3.411e-09, 0.8695), (0.07714, -3.411e-09, 1.0), (0.07127, -0.02952, 0.8695), (0.07127, -0.02952, 1.0), (0.05455, -0.05455, 0.8695), (0.05455, -0.05455, 1.0), (0.02952, -0.07127, 0.8695), (0.02952, -0.07127, 1.0), (1.092e-08, -0.07714, 0.8695), (1.092e-08, -0.07714, 1.0), (-1.798e-09, 0.0967, 0.8654), (0.037, 0.08934, 0.8654), (0.06837, 0.06837, 0.8654), (0.08934, 0.037, 0.8654), (0.0967, -4.379e-09, 0.8654), (0.08934, -0.037, 0.8654), (0.06837, -0.06837, 0.8654), (0.037, -0.08934, 0.8654), (1.28e-08, -0.0967, 0.8654), (2.508e-09, 0.0967, 0.8371), (0.037, 0.08934, 0.8371), (0.06837, 0.06837, 0.8371), (0.08934, 0.037, 0.8371), (0.0967, -4.379e-09, 0.8371), (0.08934, -0.037, 0.8371), (0.06837, -0.06837, 0.8371), (0.037, -0.08934, 0.8371), (1.711e-08, -0.0967, 0.8371), (0.1371, -4.379e-09, 0.8404), (0.1297, 0.037, 0.8371), (0.1297, -0.037, 0.8654), (0.1371, -4.379e-09, 0.8654), (0.1297, 0.037, 0.8654)], [], [(987, 988, 40, 19), (62, 64, 23, 16), (1002, 143, 68, 987), (999, 52, 48, 989), (998, 43, 52, 999), (66, 36, 32, 65), (989, 48, 40, 988), (63, 27, 36, 66), (65, 32, 23, 64), (998, 997, 6, 43), (63, 61, 12, 27), (24, 15, 17, 26), (121, 122, 18, 25), (25, 18, 16, 23), (137, 19, 21, 138), (150, 124, 22, 139), (139, 22, 20, 136), (52, 43, 45, 54), (125, 126, 46, 53), (53, 46, 44, 51), (48, 52, 54, 50), (127, 125, 53, 49), (49, 53, 51, 47), (40, 48, 50, 42), (128, 127, 49, 41), (41, 49, 47, 39), (36, 27, 29, 38), (129, 130, 30, 37), (37, 30, 28, 35), (32, 36, 38, 34), (131, 129, 37, 33), (33, 37, 35, 31), (23, 32, 34, 25), (121, 131, 33, 26), (26, 33, 31, 24), (19, 40, 42, 21), (124, 128, 41, 22), (22, 41, 39, 20), (43, 6, 8, 45), (126, 132, 7, 46), (46, 7, 5, 44), (11, 28, 30, 13), (133, 130, 29, 14), (14, 29, 27, 12), (986, 2, 10, 984), (1001, 134, 9, 985), (985, 9, 1, 983), (123, 134, 10, 2, 3), (47, 60, 58, 39), (51, 59, 60, 47), (44, 5, 56, 57), (20, 39, 58, 55), (44, 57, 59, 51), (1004, 1003, 61, 63), (992, 65, 64, 991), (1004, 63, 66, 1005), (1005, 66, 65, 992), (990, 991, 64, 62), (12, 61, 73), (147, 14, 12, 146), (1000, 995, 7, 132), (997, 996, 8, 6), (140, 148, 76, 67), (149, 147, 75, 135), (995, 75, 74, 994), (994, 74, 73, 993), (141, 140, 67, 69), (145, 71, 70, 144), (141, 69, 72, 142), (142, 72, 71, 145), (143, 144, 70, 68), (74, 146, 12, 73), (413, 404, 89, 151), (151, 89, 92, 153), (153, 92, 95, 155), (155, 95, 98, 157), (157, 98, 101, 159), (159, 101, 104, 161), (161, 104, 107, 163), (163, 107, 110, 165), (165, 110, 113, 167), (167, 113, 116, 169), (169, 116, 119, 171), (402, 403, 103, 100), (397, 409, 118, 115), (92, 89, 90, 93), (93, 90, 88, 91), (95, 92, 93, 96), (96, 93, 91, 94), (98, 95, 96, 99), (99, 96, 94, 97), (101, 98, 99, 102), (102, 99, 97, 100), (104, 101, 102, 105), (105, 102, 100, 103), (107, 104, 105, 108), (108, 105, 103, 106), (110, 107, 108, 111), (111, 108, 106, 109), (113, 110, 111, 114), (114, 111, 109, 112), (116, 113, 114, 117), (117, 114, 112, 115), (119, 116, 117, 120), (120, 117, 115, 118), (407, 119, 120, 408), (408, 120, 118, 409), (401, 402, 100, 97), (396, 401, 97, 94), (403, 400, 106, 103), (400, 399, 109, 106), (399, 398, 112, 109), (398, 397, 115, 112), (395, 396, 94, 91), (406, 395, 91, 88), (148, 149, 135, 76), (996, 1000, 132, 8), (4, 9, 134, 123), (984, 10, 134, 1001), (13, 30, 130, 133), (45, 8, 132, 126), (21, 42, 128, 124), (25, 34, 131, 121), (34, 38, 129, 131), (38, 29, 130, 129), (42, 50, 127, 128), (50, 54, 125, 127), (54, 45, 126, 125), (138, 21, 124, 150), (26, 17, 122, 121), (3, 138, 150, 123), (13, 133, 149, 148), (15, 24, 144, 143), (35, 142, 145, 31), (28, 141, 142, 35), (31, 145, 144, 24), (28, 11, 140, 141), (133, 14, 147, 149), (11, 13, 148, 140), (75, 147, 146, 74), (4, 139, 136, 0), (123, 150, 139, 4), (2, 137, 138, 3), (986, 15, 143, 1002), (0, 136, 429), (163, 165, 177, 175), (166, 164, 176, 178), (86, 170, 172, 87), (85, 168, 170, 86), (84, 166, 168, 85), (410, 172, 184, 414), (83, 164, 166, 84), (165, 167, 179, 177), (82, 162, 164, 83), (81, 160, 162, 82), (160, 159, 161, 162), (80, 158, 160, 81), (158, 157, 159, 160), (79, 156, 158, 80), (156, 155, 157, 158), (78, 154, 156, 79), (154, 153, 155, 156), (77, 152, 154, 78), (152, 151, 153, 154), (393, 412, 152, 77), (412, 413, 151, 152), (182, 181, 183, 184), (180, 179, 181, 182), (178, 177, 179, 180), (176, 175, 177, 178), (174, 173, 175, 176), (172, 170, 182, 184), (164, 162, 174, 176), (169, 171, 183, 181), (161, 163, 175, 173), (170, 168, 180, 182), (167, 169, 181, 179), (168, 166, 178, 180), (162, 161, 173, 174), (1067, 1074, 244, 245), (499, 487, 217, 216), (580, 188, 189, 581), (1068, 1075, 247, 248), (495, 483, 213, 212), (456, 430, 458, 460, 462, 432, 464, 466, 434, 436, 468, 470, 438, 440, 472, 442, 444, 446, 448, 450, 452, 454), (1065, 1072, 238, 239), (477, 479, 210, 209), (593, 190, 191, 574), (1064, 1070, 235, 236), (582, 193, 194, 576), (1063, 1069, 232, 233), (511, 513, 226, 225), (575, 195, 196, 583), (1062, 1068, 248, 249), (503, 491, 221, 220), (574, 191, 192, 573), (1061, 1067, 245, 246), (491, 505, 222, 221), (584, 197, 198, 578), (1060, 1066, 242, 243), (501, 503, 220, 219), (583, 196, 197, 584), (1059, 1065, 239, 240), (483, 485, 214, 213), (576, 194, 195, 575), (1058, 1064, 236, 237), (479, 481, 211, 210), (577, 199, 200, 585), (1056, 1063, 233, 234), (513, 515, 227, 226), (1055, 1071, 229, 231), (507, 509, 224, 223), (585, 200, 201, 586), (1076, 1062, 249, 250), (505, 507, 223, 222), (578, 198, 199, 577), (1075, 1061, 246, 247), (487, 489, 218, 217), (579, 202, 203, 587), (1074, 1060, 243, 244), (485, 497, 215, 214), (587, 203, 204, 588), (1073, 1059, 240, 241), (480, 478, 476, 492, 474, 516, 514, 512, 510, 508, 506, 504, 490, 502, 500, 488, 486, 498, 496, 484, 482, 494), (586, 201, 202, 579), (1072, 1058, 237, 238), (481, 495, 212, 211), (588, 204, 205, 589), (1071, 1057, 230, 229), (515, 517, 228, 227), (589, 205, 206, 590), (1070, 1056, 234, 235), (509, 511, 225, 224), (590, 206, 207, 591), (232, 231, 619, 621), (497, 499, 216, 215), (591, 207, 208, 592), (1069, 1055, 231, 232), (592, 208, 187, 572), (1066, 1073, 241, 242), (493, 477, 209, 185), (581, 189, 190, 593), (489, 501, 219, 218), (1057, 1076, 250, 230), (283, 280, 266, 255), (292, 277, 260, 270), (273, 281, 251, 252), (274, 282, 253, 254), (275, 283, 255, 256), (276, 284, 257, 258), (277, 285, 259, 260), (278, 286, 261, 262), (279, 287, 263, 264), (280, 288, 265, 266), (281, 275, 256, 251), (282, 289, 267, 253), (284, 290, 268, 257), (285, 291, 269, 259), (286, 292, 270, 261), (287, 293, 271, 263), (288, 294, 272, 265), (289, 273, 252, 267), (290, 274, 254, 268), (291, 276, 258, 269), (294, 279, 264, 272), (293, 278, 262, 271), (213, 214, 278, 293), (210, 211, 279, 294), (219, 220, 276, 291), (222, 223, 274, 290), (225, 226, 273, 289), (209, 210, 294, 288), (212, 213, 293, 287), (215, 216, 292, 286), (218, 219, 291, 285), (221, 222, 290, 284), (224, 225, 289, 282), (227, 228, 275, 281), (185, 209, 288, 280), (211, 212, 287, 279), (214, 215, 286, 278), (217, 218, 285, 277), (220, 221, 284, 276), (228, 186, 283, 275), (223, 224, 282, 274), (226, 227, 281, 273), (216, 217, 277, 292), (186, 185, 280, 283), (387, 367, 295, 306), (388, 369, 372, 368), (364, 307, 315), (390, 392, 369, 388), (371, 297, 296, 366), (366, 296, 295, 367), (382, 304, 305, 385), (374, 389, 312, 300), (385, 305, 303, 383), (303, 313, 391, 383), (299, 376, 380, 301), (375, 381, 386, 377, 379), (312, 306, 314), (313, 298, 370, 391), (307, 311, 310, 309, 308), (314, 316, 310, 311), (318, 317, 308, 309), (316, 318, 309, 310), (317, 315, 307, 308), (373, 384, 392, 390), (389, 387, 306, 312), (304, 382, 376, 299), (299, 301, 302, 300, 312, 313, 303, 305, 304), (363, 364, 313, 312), (297, 371, 370, 298), (297, 298, 315, 317), (295, 296, 318, 316), (296, 297, 317, 318), (306, 295, 316, 314), (363, 312, 314), (298, 313, 315), (319, 320, 322, 321), (321, 322, 324, 323), (323, 324, 326, 325), (325, 326, 328, 327), (327, 328, 330, 329), (329, 330, 332, 331), (331, 332, 334, 333), (333, 334, 336, 335), (335, 336, 338, 337), (337, 338, 340, 339), (339, 340, 342, 341), (341, 342, 344, 343), (343, 344, 346, 345), (345, 346, 348, 347), (347, 348, 350, 349), (349, 350, 352, 351), (351, 352, 354, 353), (353, 354, 356, 355), (355, 356, 358, 357), (357, 358, 360, 359), (359, 360, 362, 361), (361, 362, 320, 319), (311, 307, 364, 363), (311, 363, 314), (313, 364, 315), (302, 378, 374, 300), (301, 380, 378, 302), (386, 384, 373, 377), (372, 369, 370, 371), (368, 365, 366, 367), (365, 372, 371, 366), (375, 379, 380, 376), (379, 377, 378, 380), (377, 373, 374, 378), (388, 368, 367, 387), (386, 381, 382, 385), (384, 386, 385, 383), (381, 375, 376, 382), (392, 384, 383, 391), (390, 388, 387, 389), (373, 390, 389, 374), (369, 392, 391, 370), (368, 372, 365), (184, 183, 415, 414), (87, 172, 410, 394), (171, 411, 415, 183), (90, 405, 406, 88), (89, 404, 405, 90), (171, 119, 407, 411), (1006, 1003, 422, 428), (57, 418, 420, 59), (55, 58, 419, 416), (57, 56, 417, 418), (59, 420, 421, 60), (60, 421, 419, 58), (136, 20, 55, 416, 429), (983, 1, 423, 990), (0, 1, 9, 4), (475, 493, 185, 186), (573, 192, 193, 582), (457, 431, 430, 456), (431, 459, 458, 430), (459, 461, 460, 458), (461, 463, 462, 460), (433, 465, 464, 432), (465, 467, 466, 464), (437, 469, 468, 436), (469, 471, 470, 468), (441, 473, 472, 440), (445, 447, 446, 444), (455, 457, 456, 454), (463, 433, 432, 462), (467, 435, 434, 466), (435, 437, 436, 434), (471, 439, 438, 470), (439, 441, 440, 438), (473, 443, 442, 472), (443, 445, 444, 442), (447, 449, 448, 446), (449, 451, 450, 448), (451, 453, 452, 450), (453, 455, 454, 452), (572, 187, 188, 580), (480, 494, 495, 481), (484, 496, 497, 485), (496, 498, 499, 497), (488, 500, 501, 489), (500, 502, 503, 501), (490, 504, 505, 491), (504, 506, 507, 505), (508, 510, 511, 509), (510, 512, 513, 511), (512, 514, 515, 513), (514, 516, 517, 515), (516, 474, 475, 517), (474, 492, 493, 475), (492, 476, 477, 493), (476, 478, 479, 477), (478, 480, 481, 479), (494, 482, 483, 495), (482, 484, 485, 483), (498, 486, 487, 499), (486, 488, 489, 487), (502, 490, 491, 503), (506, 508, 509, 507), (517, 475, 186, 228), (518, 519, 521, 520), (520, 521, 523, 522), (522, 523, 525, 524), (524, 525, 527, 526), (526, 527, 529, 528), (528, 529, 531, 530), (530, 531, 533, 532), (532, 533, 535, 534), (534, 535, 537, 536), (536, 537, 539, 538), (538, 539, 541, 540), (540, 541, 543, 542), (542, 543, 545, 544), (544, 545, 547, 546), (521, 519, 549, 547, 545, 543, 541, 539, 537, 535, 533, 531, 529, 527, 525, 523), (546, 547, 549, 548), (548, 549, 519, 518), (518, 520, 522, 524, 526, 528, 530, 532, 534, 536, 538, 540, 542, 544, 546, 548), (457, 550, 551, 431), (433, 553, 554, 465), (459, 552, 571, 461), (455, 570, 550, 457), (453, 569, 570, 455), (451, 568, 569, 453), (449, 567, 568, 451), (447, 566, 567, 449), (473, 563, 564, 443), (445, 565, 566, 447), (443, 564, 565, 445), (471, 562, 560, 439), (441, 561, 563, 473), (439, 560, 561, 441), (467, 558, 556, 435), (437, 557, 559, 469), (469, 559, 562, 471), (463, 555, 553, 433), (435, 556, 557, 437), (465, 554, 558, 467), (461, 571, 555, 463), (431, 551, 552, 459), (550, 572, 580, 551), (553, 573, 582, 554), (552, 581, 593, 571), (570, 592, 572, 550), (569, 591, 592, 570), (568, 590, 591, 569), (567, 589, 590, 568), (566, 588, 589, 567), (563, 586, 579, 564), (565, 587, 588, 566), (564, 579, 587, 565), (562, 578, 577, 560), (561, 585, 586, 563), (560, 577, 585, 561), (558, 576, 575, 556), (557, 583, 584, 559), (559, 584, 578, 562), (555, 574, 573, 553), (556, 575, 583, 557), (554, 582, 576, 558), (571, 593, 574, 555), (551, 580, 581, 552), (231, 229, 615, 619), (245, 244, 645, 647), (238, 237, 631, 633), (230, 250, 657, 616), (246, 245, 647, 649), (239, 238, 633, 635), (229, 230, 616, 615), (247, 246, 649, 651), (240, 239, 635, 637), (233, 232, 621, 623), (248, 247, 651, 653), (241, 240, 637, 639), (234, 233, 623, 625), (249, 248, 653, 655), (242, 241, 639, 641), (235, 234, 625, 627), (250, 249, 655, 657), (243, 242, 641, 643), (236, 235, 627, 629), (244, 243, 643, 645), (237, 236, 629, 631), (615, 616, 617, 614), (619, 615, 614, 618), (621, 619, 618, 620), (623, 621, 620, 622), (625, 623, 622, 624), (627, 625, 624, 626), (629, 627, 626, 628), (631, 629, 628, 630), (633, 631, 630, 632), (635, 633, 632, 634), (637, 635, 634, 636), (639, 637, 636, 638), (641, 639, 638, 640), (643, 641, 640, 642), (645, 643, 642, 644), (647, 645, 644, 646), (649, 647, 646, 648), (651, 649, 648, 650), (653, 651, 650, 652), (655, 653, 652, 654), (657, 655, 654, 656), (616, 657, 656, 617), (617, 656, 654, 652, 650, 648, 646, 644, 642, 640, 638, 636, 634, 632, 630, 628, 626, 624, 622, 620, 618, 614), (669, 667, 665, 663, 661, 659, 613, 611, 609, 607, 605, 603, 601, 599, 597, 595), (666, 668, 594, 596, 598, 600, 602, 604, 606, 608, 610, 612, 658, 660, 662, 664), (611, 610, 608, 609), (613, 612, 610, 611), (659, 658, 612, 613), (661, 660, 658, 659), (663, 662, 660, 661), (665, 664, 662, 663), (667, 666, 664, 665), (669, 668, 666, 667), (707, 708, 755, 757), (692, 694, 713, 712), (672, 673, 675, 674), (704, 705, 761, 763), (686, 688, 710, 709), (674, 675, 677, 676), (713, 714, 743, 745), (672, 674, 670, 671), (676, 677, 679, 678), (670, 704, 763, 765), (680, 682, 707, 706), (678, 679, 681, 680), (706, 707, 757, 759), (674, 676, 704, 670), (680, 681, 683, 682), (709, 710, 751, 753), (700, 702, 717, 716), (682, 683, 685, 684), (712, 713, 745, 747), (694, 696, 714, 713), (684, 685, 687, 686), (717, 671, 736, 735), (688, 690, 711, 710), (686, 687, 689, 688), (726, 727, 766), (682, 684, 708, 707), (688, 689, 691, 690), (705, 706, 759, 761), (676, 678, 705, 704), (690, 691, 693, 692), (708, 709, 753, 755), (696, 698, 715, 714), (692, 693, 695, 694), (671, 670, 765, 736), (690, 692, 712, 711), (694, 695, 697, 696), (711, 712, 747, 749), (684, 686, 709, 708), (696, 697, 699, 698), (716, 717, 735, 739), (678, 680, 706, 705), (698, 699, 701, 700), (677, 675, 781, 779), (714, 715, 741, 743), (700, 701, 703, 702), (710, 711, 749, 751), (698, 700, 716, 715), (702, 703, 673, 672), (702, 672, 671, 717), (715, 716, 739, 741), (735, 736, 737, 734), (739, 735, 734, 738), (741, 739, 738, 740), (743, 741, 740, 742), (745, 743, 742, 744), (747, 745, 744, 746), (749, 747, 746, 748), (751, 749, 748, 750), (753, 751, 750, 752), (755, 753, 752, 754), (757, 755, 754, 756), (759, 757, 756, 758), (761, 759, 758, 760), (763, 761, 760, 762), (765, 763, 762, 764), (736, 765, 764, 737), (740, 738, 731, 730), (750, 748, 726, 725), (760, 758, 721, 720), (737, 764, 718, 733), (734, 737, 733, 732), (746, 744, 728, 727), (756, 754, 723, 722), (742, 740, 730, 729), (752, 750, 725, 724), (762, 760, 720, 719), (738, 734, 732, 731), (748, 746, 727, 726), (758, 756, 722, 721), (744, 742, 729, 728), (754, 752, 724, 723), (764, 762, 719, 718), (691, 689, 773, 772), (732, 733, 766), (728, 729, 766), (730, 731, 766), (733, 718, 766), (719, 720, 766), (723, 724, 766), (718, 719, 766), (721, 722, 766), (729, 730, 766), (720, 721, 766), (725, 726, 766), (722, 723, 766), (727, 728, 766), (724, 725, 766), (731, 732, 766), (685, 683, 776, 775), (679, 677, 779, 778), (699, 697, 769, 768), (693, 691, 772, 771), (687, 685, 775, 774), (681, 679, 778, 777), (675, 673, 780, 781), (673, 703, 782, 780), (701, 699, 768, 767), (695, 693, 771, 770), (689, 687, 774, 773), (683, 681, 777, 776), (767, 768, 786, 785), (697, 695, 770, 769), (703, 701, 767, 782), (791, 792, 808, 807), (775, 776, 794, 793), (768, 769, 787, 786), (776, 777, 795, 794), (769, 770, 788, 787), (777, 778, 796, 795), (770, 771, 789, 788), (778, 779, 797, 796), (771, 772, 790, 789), (779, 781, 798, 797), (772, 773, 791, 790), (780, 782, 784, 783), (781, 780, 783, 798), (773, 774, 792, 791), (782, 767, 785, 784), (774, 775, 793, 792), (812, 813, 829, 828), (784, 785, 801, 800), (792, 793, 809, 808), (785, 786, 802, 801), (793, 794, 810, 809), (786, 787, 803, 802), (794, 795, 811, 810), (787, 788, 804, 803), (795, 796, 812, 811), (788, 789, 805, 804), (796, 797, 813, 812), (789, 790, 806, 805), (797, 798, 814, 813), (790, 791, 807, 806), (783, 784, 800, 799), (798, 783, 799, 814), (908, 895, 843, 842), (805, 806, 822, 821), (813, 814, 830, 829), (806, 807, 823, 822), (799, 800, 816, 815), (814, 799, 815, 830), (807, 808, 824, 823), (800, 801, 817, 816), (808, 809, 825, 824), (801, 802, 818, 817), (809, 810, 826, 825), (802, 803, 819, 818), (810, 811, 827, 826), (803, 804, 820, 819), (811, 812, 828, 827), (804, 805, 821, 820), (912, 911, 849, 848), (909, 896, 836, 835), (895, 897, 844, 843), (896, 898, 837, 836), (897, 899, 845, 844), (898, 900, 838, 837), (899, 901, 846, 845), (900, 902, 839, 838), (910, 903, 832, 831), (901, 910, 831, 846), (902, 904, 840, 839), (903, 905, 833, 832), (904, 906, 841, 840), (905, 907, 834, 833), (906, 908, 842, 841), (907, 909, 835, 834), (928, 927, 870, 869), (914, 913, 857, 856), (911, 915, 850, 849), (913, 916, 858, 857), (915, 917, 851, 850), (916, 918, 859, 858), (917, 919, 852, 851), (918, 920, 860, 859), (919, 921, 853, 852), (920, 922, 861, 860), (921, 923, 854, 853), (922, 924, 862, 861), (923, 925, 855, 854), (926, 912, 848, 847), (924, 926, 847, 862), (925, 914, 856, 855), (874, 875, 955, 954), (930, 929, 878, 877), (927, 931, 871, 870), (933, 932, 864, 863), (929, 933, 863, 878), (931, 934, 872, 871), (932, 935, 865, 864), (934, 936, 873, 872), (935, 937, 866, 865), (936, 938, 874, 873), (937, 939, 867, 866), (938, 940, 875, 874), (939, 941, 868, 867), (940, 942, 876, 875), (941, 928, 869, 868), (942, 930, 877, 876), (818, 819, 882, 894), (825, 826, 880, 893), (817, 818, 894, 892), (824, 825, 893, 891), (816, 817, 892, 889), (823, 824, 891, 888), (830, 815, 890, 887), (815, 816, 889, 890), (822, 823, 888, 886), (829, 830, 887, 885), (821, 822, 886, 884), (828, 829, 885, 883), (820, 821, 884, 881), (827, 828, 883, 879), (819, 820, 881, 882), (826, 827, 879, 880), (894, 882, 909, 907), (893, 880, 908, 906), (892, 894, 907, 905), (891, 893, 906, 904), (889, 892, 905, 903), (888, 891, 904, 902), (887, 890, 910, 901), (890, 889, 903, 910), (886, 888, 902, 900), (885, 887, 901, 899), (884, 886, 900, 898), (883, 885, 899, 897), (881, 884, 898, 896), (879, 883, 897, 895), (882, 881, 896, 909), (880, 879, 895, 908), (839, 840, 914, 925), (846, 831, 926, 924), (831, 832, 912, 926), (838, 839, 925, 923), (845, 846, 924, 922), (837, 838, 923, 921), (844, 845, 922, 920), (836, 837, 921, 919), (843, 844, 920, 918), (835, 836, 919, 917), (842, 843, 918, 916), (834, 835, 917, 915), (841, 842, 916, 913), (833, 834, 915, 911), (840, 841, 913, 914), (832, 833, 911, 912), (860, 861, 930, 942), (852, 853, 928, 941), (859, 860, 942, 940), (851, 852, 941, 939), (858, 859, 940, 938), (850, 851, 939, 937), (857, 858, 938, 936), (849, 850, 937, 935), (856, 857, 936, 934), (848, 849, 935, 932), (855, 856, 934, 931), (862, 847, 933, 929), (847, 848, 932, 933), (854, 855, 931, 927), (861, 862, 929, 930), (853, 854, 927, 928), (958, 943, 944, 945, 946, 947, 948, 949, 950, 951, 952, 953, 954, 955, 956, 957), (867, 868, 948, 947), (875, 876, 956, 955), (868, 869, 949, 948), (876, 877, 957, 956), (869, 870, 950, 949), (877, 878, 958, 957), (870, 871, 951, 950), (863, 864, 944, 943), (878, 863, 943, 958), (871, 872, 952, 951), (864, 865, 945, 944), (872, 873, 953, 952), (865, 866, 946, 945), (873, 874, 954, 953), (866, 867, 947, 946), (963, 968, 966, 961), (965, 969, 970, 966), (961, 966, 970, 962), (964, 959, 968, 963), (960, 967, 968, 959), (967, 965, 966, 968), (967, 960, 969, 965), (979, 980, 974, 973), (973, 977, 981, 979), (981, 982, 976, 975), (978, 974, 980, 982), (982, 980, 972, 976), (977, 978, 982, 981), (971, 972, 980, 979), (16, 983, 990, 62), (73, 61, 1003, 1006), (2, 986, 1002, 137), (17, 984, 1001, 122), (76, 135, 1000, 996), (5, 994, 993, 56), (7, 995, 994, 5), (67, 76, 996, 997), (135, 75, 995, 1000), (423, 425, 991, 990), (427, 1005, 992, 426), (424, 1004, 1005, 427), (426, 992, 991, 425), (424, 422, 1003, 1004), (18, 985, 983, 16), (122, 1001, 985, 18), (15, 986, 984, 17), (69, 67, 997, 998), (71, 989, 988, 70), (69, 998, 999, 72), (72, 999, 989, 71), (137, 1002, 987, 19), (68, 70, 988, 987), (1007, 1008, 1010, 1009), (1009, 1010, 1014, 1013), (1013, 1014, 1012, 1011), (1011, 1012, 1008, 1007), (1011, 1007, 1016, 1018), (1014, 1010, 1008, 1012), (1017, 1018, 1022, 1021), (1009, 1013, 1017, 1015), (1007, 1009, 1015, 1016), (1013, 1011, 1018, 1017), (1019, 1021, 1022, 1020), (1016, 1015, 1019, 1020), (1018, 1016, 1020, 1022), (1015, 1017, 1021, 1019), (1023, 1024, 1026, 1025), (1025, 1026, 1030, 1029), (1029, 1030, 1028, 1027), (1027, 1028, 1024, 1023), (1027, 1023, 1032, 1034), (1030, 1026, 1024, 1028), (1033, 1034, 1038, 1037), (1025, 1029, 1033, 1031), (1023, 1025, 1031, 1032), (1029, 1027, 1034, 1033), (1035, 1037, 1038, 1036), (1032, 1031, 1035, 1036), (1034, 1032, 1036, 1038), (1031, 1033, 1037, 1035), (1039, 1040, 1042, 1041), (1041, 1042, 1046, 1045), (1045, 1046, 1044, 1043), (1043, 1044, 1040, 1039), (1043, 1039, 1048, 1050), (1046, 1042, 1040, 1044), (1049, 1050, 1054, 1053), (1041, 1045, 1049, 1047), (1039, 1041, 1047, 1048), (1045, 1043, 1050, 1049), (1051, 1053, 1054, 1052), (1048, 1047, 1051, 1052), (1050, 1048, 1052, 1054), (1047, 1049, 1053, 1051), (255, 266, 1076, 1057), (270, 260, 1073, 1066), (252, 251, 1055, 1069), (254, 253, 1056, 1070), (256, 255, 1057, 1071), (258, 257, 1058, 1072), (260, 259, 1059, 1073), (262, 261, 1060, 1074), (264, 263, 1061, 1075), (266, 265, 1062, 1076), (251, 256, 1071, 1055), (253, 267, 1063, 1056), (257, 268, 1064, 1058), (259, 269, 1065, 1059), (261, 270, 1066, 1060), (263, 271, 1067, 1061), (265, 272, 1068, 1062), (267, 252, 1069, 1063), (268, 254, 1070, 1064), (269, 258, 1072, 1065), (272, 264, 1075, 1068), (271, 262, 1074, 1067), (1116, 1115, 1135, 1134), (1106, 1104, 1121, 1122), (1159, 1080, 1082, 1160), (1113, 1112, 1138, 1137), (1100, 1098, 1118, 1119), (1160, 1082, 1084, 1162), (1122, 1121, 1129, 1128), (1094, 1092, 1115, 1116), (1162, 1084, 1086, 1164), (1112, 1111, 1139, 1138), (1088, 1086, 1112, 1113), (1164, 1086, 1088, 1166), (1115, 1114, 1136, 1135), (1082, 1080, 1077, 1078), (1166, 1088, 1090, 1168), (1118, 1117, 1133, 1132), (1080, 1110, 1124, 1077), (1168, 1090, 1092, 1170), (1121, 1120, 1130, 1129), (1108, 1106, 1122, 1123), (1170, 1092, 1094, 1172), (1124, 1123, 1127, 1126), (1102, 1100, 1119, 1120), (1172, 1094, 1096, 1174), (1111, 1078, 1140, 1139), (1096, 1094, 1116, 1117), (1174, 1096, 1098, 1176), (1114, 1113, 1137, 1136), (1090, 1088, 1113, 1114), (1176, 1098, 1100, 1178), (1117, 1116, 1134, 1133), (1084, 1082, 1078, 1111), (1178, 1100, 1102, 1180), (1077, 1124, 1126, 1125), (1110, 1108, 1123, 1124), (1180, 1102, 1104, 1182), (1120, 1119, 1131, 1130), (1104, 1102, 1120, 1121), (1182, 1104, 1106, 1184), (1128, 1129, 1145, 1144), (1098, 1096, 1117, 1118), (1184, 1106, 1108, 1186), (1092, 1090, 1114, 1115), (1123, 1122, 1128, 1127), (1186, 1108, 1110, 1188), (1119, 1118, 1132, 1131), (1086, 1084, 1111, 1112), (1188, 1110, 1080, 1159), (1079, 1081, 1083, 1085, 1087, 1089, 1091, 1093, 1095, 1097, 1099, 1101, 1103, 1105, 1107, 1109), (1078, 1077, 1125, 1140), (1149, 1150, 1157), (1136, 1137, 1153, 1152), (1129, 1130, 1146, 1145), (1137, 1138, 1154, 1153), (1130, 1131, 1147, 1146), (1138, 1139, 1155, 1154), (1131, 1132, 1148, 1147), (1139, 1140, 1156, 1155), (1132, 1133, 1149, 1148), (1125, 1126, 1142, 1141), (1140, 1125, 1141, 1156), (1133, 1134, 1150, 1149), (1126, 1127, 1143, 1142), (1134, 1135, 1151, 1150), (1127, 1128, 1144, 1143), (1135, 1136, 1152, 1151), (1142, 1143, 1157), (1150, 1151, 1157), (1143, 1144, 1157), (1151, 1152, 1157), (1144, 1145, 1157), (1152, 1153, 1157), (1145, 1146, 1157), (1153, 1154, 1157), (1146, 1147, 1157), (1154, 1155, 1157), (1147, 1148, 1157), (1155, 1156, 1157), (1148, 1149, 1157), (1141, 1142, 1157), (1156, 1141, 1157), (1109, 1189, 1158, 1079), (1184, 1186, 1198, 1196), (1107, 1187, 1189, 1109), (1188, 1159, 1191, 1200), (1105, 1185, 1187, 1107), (1187, 1185, 1197, 1199), (1103, 1183, 1185, 1105), (1159, 1160, 1192, 1191), (1101, 1181, 1183, 1103), (1181, 1180, 1182, 1183), (1099, 1179, 1181, 1101), (1179, 1178, 1180, 1181), (1097, 1177, 1179, 1099), (1177, 1176, 1178, 1179), (1095, 1175, 1177, 1097), (1175, 1174, 1176, 1177), (1093, 1173, 1175, 1095), (1173, 1172, 1174, 1175), (1091, 1171, 1173, 1093), (1171, 1170, 1172, 1173), (1089, 1169, 1171, 1091), (1169, 1168, 1170, 1171), (1087, 1167, 1169, 1089), (1167, 1166, 1168, 1169), (1085, 1165, 1167, 1087), (1165, 1164, 1166, 1167), (1083, 1163, 1165, 1085), (1163, 1162, 1164, 1165), (1081, 1161, 1163, 1083), (1161, 1160, 1162, 1163), (1079, 1158, 1161, 1081), (1182, 1184, 1196, 1194), (1160, 1161, 1193, 1192), (1189, 1187, 1199, 1201), (1185, 1183, 1195, 1197), (1161, 1158, 1190, 1193), (1186, 1188, 1200, 1198), (1183, 1182, 1194, 1195), (1158, 1189, 1201, 1190), (1202, 1203, 1205, 1204), (1204, 1205, 1207, 1206), (1206, 1207, 1209, 1208), (1208, 1209, 1211, 1210), (1210, 1211, 1213, 1212), (1212, 1213, 1215, 1214), (1214, 1215, 1217, 1216), (1216, 1217, 1219, 1218), (1204, 1206, 1222, 1221), (1220, 1221, 1230, 1229), (1214, 1216, 1227, 1226), (1210, 1212, 1225, 1224), (1206, 1208, 1223, 1222), (1216, 1218, 1228, 1227), (1202, 1204, 1221, 1220), (1212, 1214, 1226, 1225), (1208, 1210, 1224, 1223), (1229, 1230, 1231, 1232, 1233, 1234, 1235, 1236, 1237), (1221, 1222, 1231, 1230), (1222, 1223, 1232, 1231), (1233, 1232, 1239, 1238), (1223, 1224, 1241, 1242), (1224, 1225, 1240, 1241), (1232, 1223, 1242, 1239), (1225, 1234, 1180, 1240), (1225, 1226, 1235, 1234), (1234, 1233, 1238, 1180), (1226, 1227, 1236, 1235), (1227, 1228, 1237, 1236), (1205, 1203, 1219, 1217, 1215, 1213, 1211, 1209, 1207)])
me_cube.polygons.foreach_set('use_smooth', [1, 1, 1, 1, 1, 1, 1, 1, 1, 1, 1, 1, 1, 1, 1, 1, 1, 1, 1, 1, 1, 1, 1, 1, 1, 1, 1, 1, 1, 1, 1, 1, 1, 1, 1, 1, 1, 1, 1, 1, 1, 1, 1, 1, 1, 1, 1, 1, 1, 1, 1, 1, 1, 1, 1, 1, 1, 1, 1, 1, 1, 1, 1, 1, 1, 1, 1, 1, 1, 1, 1, 1, 1, 1, 1, 1, 1, 1, 1, 1, 1, 1, 1, 1, 1, 1, 1, 1, 1, 1, 1, 1, 1, 1, 1, 1, 1, 1, 1, 1, 1, 1, 1, 1, 1, 1, 1, 1, 1, 1, 1, 1, 1, 1, 1, 1, 1, 1, 1, 1, 1, 1, 1, 1, 1, 1, 1, 1, 1, 1, 1, 1, 1, 1, 1, 1, 1, 1, 1, 1, 1, 1, 1, 1, 1, 1, 1, 1, 1, 1, 1, 1, 1, 1, 1, 1, 1, 1, 1, 1, 1, 1, 1, 1, 1, 1, 1, 1, 1, 1, 1, 1, 1, 1, 1, 1, 1, 1, 1, 1, 1, 1, 1, 1, 0, 1, 1, 1, 1, 1, 1, 1, 1, 1, 1, 1, 1, 1, 1, 1, 1, 1, 1, 1, 1, 1, 1, 1, 1, 1, 1, 1, 1, 1, 1, 1, 1, 1, 1, 1, 1, 1, 1, 0, 1, 1, 1, 1, 1, 1, 1, 1, 1, 1, 1, 1, 1, 1, 1, 1, 1, 1, 1, 1, 1, 1, 1, 1, 1, 1, 1, 1, 1, 1, 1, 1, 1, 1, 1, 1, 1, 1, 1, 1, 1, 1, 1, 1, 1, 1, 1, 1, 1, 1, 1, 1, 1, 1, 1, 1, 1, 1, 1, 1, 1, 1, 1, 1, 1, 1, 1, 1, 1, 1, 1, 1, 1, 1, 1, 1, 1, 1, 1, 1, 1, 1, 1, 1, 1, 1, 1, 1, 1, 1, 1, 1, 1, 1, 1, 1, 1, 1, 1, 1, 1, 1, 1, 1, 1, 1, 1, 1, 1, 1, 1, 1, 1, 1, 1, 1, 1, 1, 1, 1, 1, 1, 1, 1, 1, 1, 1, 1, 1, 1, 1, 1, 1, 1, 1, 1, 1, 1, 1, 1, 1, 1, 1, 1, 1, 1, 1, 1, 1, 1, 1, 1, 1, 1, 1, 1, 1, 1, 1, 1, 1, 1, 1, 1, 1, 1, 1, 1, 1, 1, 1, 1, 1, 1, 1, 1, 1, 1, 1, 1, 1, 1, 1, 1, 1, 1, 1, 1, 1, 1, 1, 1, 1, 1, 1, 1, 1, 1, 1, 1, 1, 1, 1, 1, 1, 1, 1, 1, 1, 1, 1, 1, 1, 1, 1, 0, 1, 1, 0, 1, 1, 1, 1, 1, 1, 1, 1, 1, 1, 1, 1, 1, 1, 1, 1, 1, 1, 1, 1, 1, 1, 1, 1, 1, 1, 1, 1, 1, 1, 1, 1, 1, 1, 1, 1, 1, 1, 1, 1, 1, 1, 1, 1, 1, 1, 1, 1, 1, 1, 1, 1, 1, 1, 1, 1, 1, 1, 1, 1, 1, 1, 1, 1, 1, 1, 1, 1, 1, 1, 1, 1, 1, 1, 1, 1, 1, 1, 1, 1, 1, 1, 1, 1, 1, 1, 1, 1, 0, 0, 1, 1, 1, 1, 1, 1, 1, 1, 1, 1, 1, 1, 1, 1, 1, 1, 1, 1, 1, 1, 1, 1, 1, 1, 1, 1, 1, 1, 1, 1, 1, 1, 1, 1, 1, 1, 1, 1, 1, 1, 1, 1, 1, 1, 1, 1, 1, 1, 1, 1, 1, 1, 1, 1, 1, 1, 1, 1, 1, 1, 1, 1, 1, 1, 1, 1, 1, 1, 1, 1, 1, 1, 1, 1, 1, 1, 1, 1, 1, 1, 1, 1, 1, 1, 1, 1, 1, 1, 1, 1, 1, 1, 1, 1, 1, 1, 1, 1, 1, 1, 1, 1, 1, 1, 1, 1, 1, 1, 1, 1, 1, 1, 1, 1, 1, 1, 1, 1, 1, 1, 1, 1, 1, 1, 1, 1, 1, 1, 1, 1, 1, 1, 1, 1, 1, 1, 1, 1, 1, 1, 1, 1, 1, 1, 1, 1, 1, 1, 1, 1, 1, 1, 1, 1, 1, 1, 1, 1, 1, 1, 1, 1, 1, 1, 1, 1, 1, 1, 1, 1, 1, 1, 1, 1, 1, 1, 1, 1, 1, 1, 1, 1, 1, 1, 1, 1, 1, 1, 1, 1, 1, 1, 1, 1, 1, 1, 1, 1, 1, 1, 1, 1, 1, 1, 1, 1, 1, 1, 1, 1, 1, 1, 1, 1, 1, 1, 1, 1, 1, 1, 1, 1, 1, 1, 1, 1, 1, 1, 1, 1, 1, 1, 1, 1, 1, 1, 1, 1, 1, 1, 1, 1, 1, 1, 1, 1, 1, 1, 1, 1, 1, 1, 1, 1, 1, 1, 1, 1, 1, 1, 1, 1, 1, 1, 1, 1, 1, 1, 1, 1, 1, 1, 1, 1, 1, 1, 1, 1, 1, 1, 1, 1, 1, 1, 1, 1, 1, 1, 1, 1, 1, 1, 1, 1, 1, 1, 1, 0, 0, 0, 0, 0, 0, 0, 0, 0, 0, 0, 0, 0, 0, 1, 1, 1, 1, 1, 1, 1, 1, 1, 1, 1, 1, 1, 1, 1, 1, 1, 1, 1, 1, 1, 1, 1, 0, 0, 0, 0, 0, 0, 0, 0, 0, 0, 0, 0, 0, 0, 0, 0, 0, 0, 0, 0, 0, 0, 0, 0, 0, 0, 0, 0, 0, 0, 0, 0, 0, 0, 0, 0, 0, 0, 0, 0, 0, 0, 1, 1, 1, 1, 1, 1, 1, 1, 1, 1, 1, 1, 1, 1, 1, 1, 1, 1, 1, 1, 1, 1, 1, 0, 1, 1, 0, 1, 1, 0, 1, 1, 0, 1, 1, 0, 1, 1, 0, 1, 1, 0, 1, 1, 0, 1, 1, 0, 1, 1, 0, 1, 1, 0, 1, 1, 0, 1, 1, 0, 1, 0, 0, 1, 0, 1, 1, 1, 0, 1, 0, 1, 1, 0, 0, 0, 0, 0, 0, 0, 0, 0, 0, 0, 0, 0, 0, 0, 1, 1, 1, 1, 1, 1, 1, 1, 1, 1, 1, 1, 1, 1, 1, 1, 0, 1, 0, 1, 0, 1, 0, 1, 1, 1, 1, 1, 1, 1, 1, 1, 1, 1, 1, 1, 1, 1, 1, 1, 1, 1, 1, 1, 1, 1, 0, 1, 0, 0, 0, 0, 1, 0, 1, 1, 1, 1, 1, 1, 1, 1, 1, 1, 1, 1, 1, 1, 1, 1, 1, 0, 1, 1, 0, 0, 0, 1, 1, 1, 0, 1, 1, 0])
me_cube.use_remesh_preserve_volume = False
me_cube.use_remesh_preserve_attributes = False
me_cube.use_mirror_vertex_groups = False
me_cube.update()

# ---- objects
ob_npc_sec1bot_mesh = bpy.data.objects.new('npc_sec1bot_mesh', me_cube)

# ---- transforms, parenting, visibility, modifiers, constraints
ob_npc_sec1bot_mesh.location = (0.0, 0.0, 0.0)
ob_npc_sec1bot_mesh.lineart.crease_threshold = 0.0
_m = ob_npc_sec1bot_mesh.modifiers.new('Mirror', 'MIRROR')

# ---- collection membership
col_collection_1.objects.link(ob_npc_sec1bot_mesh)

# ---- scene / render settings (as saved in the file)
scene.frame_start = 1; scene.frame_end = 2; scene.frame_set(1)
scene.render.engine = 'BLENDER_EEVEE_NEXT'
scene.render.resolution_percentage = 50
scene.render.dither_intensity = 0.0
scene.cycles.use_denoising = False
scene.cycles.samples = 128
scene.cycles.sampling_pattern = 'TABULATED_SOBOL'
scene.cycles.light_sampling_threshold = 0.0
scene.cycles.use_adaptive_sampling = False
scene.cycles.use_light_tree = False
scene.cycles.blur_glossy = 0.0
scene.cycles.sample_clamp_indirect = 0.0
scene.view_settings.view_transform = 'Standard'
bpy.context.view_layer.update()

# ---- added for rendering (the .blend has no active camera and no usable light): camera, sun
cam_auto = bpy.data.cameras.new('AutoCamera')
cam_auto.lens = 50.0
cam_auto.sensor_width = 36.0
cam_auto.clip_end = 1000.0
ob_auto_camera = bpy.data.objects.new('AutoCamera', cam_auto)
scene.collection.objects.link(ob_auto_camera)
ob_auto_camera.location = (2.09925, -2.52099, 2.59139)
ob_auto_camera.rotation_euler = (1.09748, -7.21219e-08, 0.694738)
scene.camera = ob_auto_camera
light_auto_sun = bpy.data.lights.new('AutoSun', 'SUN')
light_auto_sun.energy = 3.0
light_auto_sun.angle = 0.0523599
ob_auto_sun = bpy.data.objects.new('AutoSun', light_auto_sun)
scene.collection.objects.link(ob_auto_sun)
ob_auto_sun.rotation_euler = (0.872665, 0.174533, 0.523599)
bpy.context.view_layer.update()
